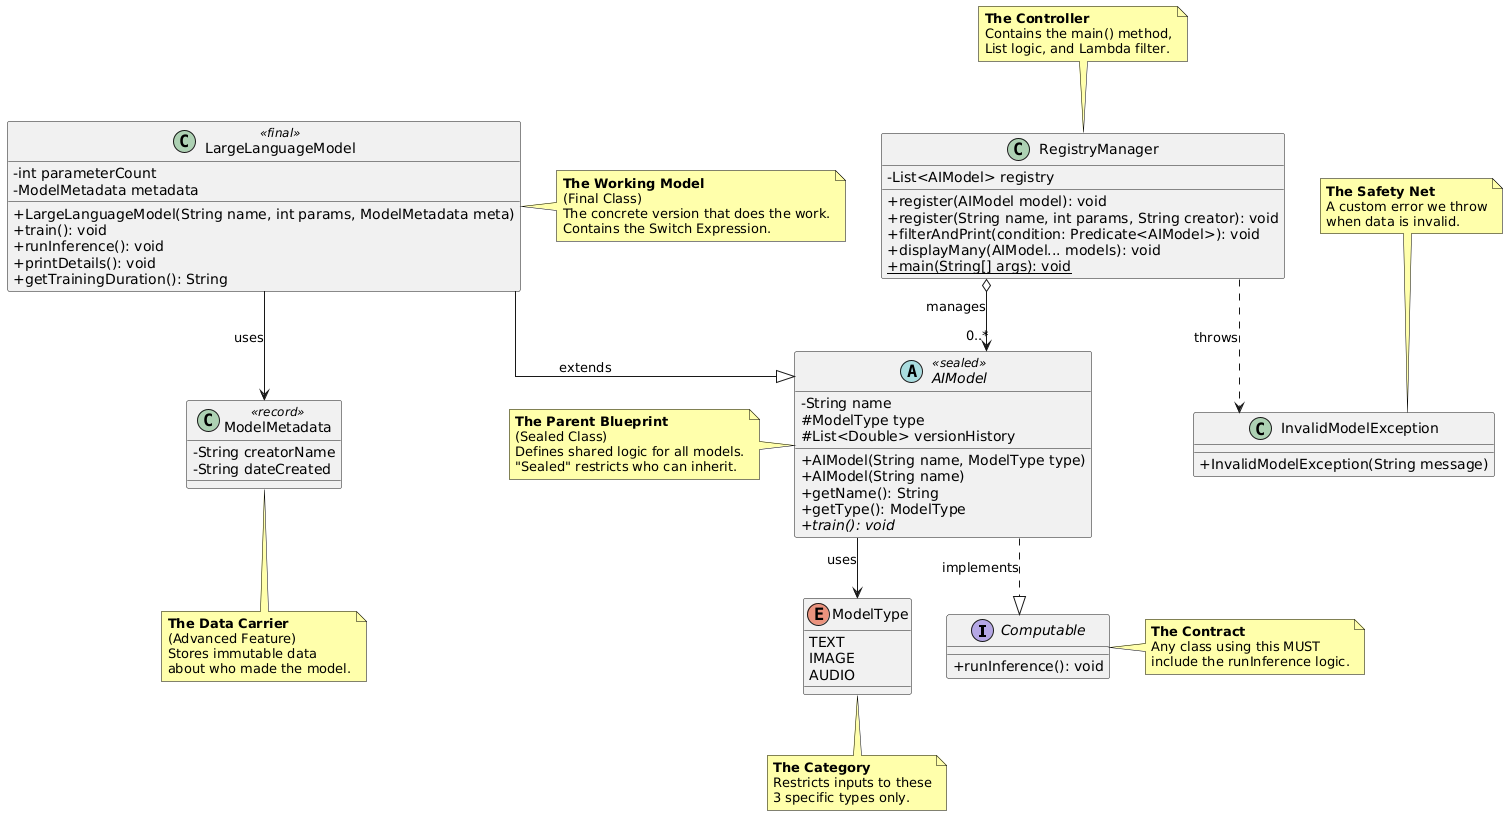

The diagram above was rendered by PlantUML. Its source (embedded in the PNG):
@startuml
'--- Styling ---
skinparam classAttributeIconSize 0
skinparam linetype ortho
skinparam noteBackgroundColor #FFFFAA
skinparam noteBorderColor #000000

'--- Interface ---
interface Computable {
    + runInference(): void
}
note right of Computable
  <b>The Contract</b>
  Any class using this MUST
  include the runInference logic.
end note

'--- Enums ---
enum ModelType {
    TEXT
    IMAGE
    AUDIO
}
note bottom of ModelType
  <b>The Category</b>
  Restricts inputs to these
  3 specific types only.
end note

'--- Records ---
class ModelMetadata <<record>> {
    - String creatorName
    - String dateCreated
}
note bottom of ModelMetadata
  <b>The Data Carrier</b>
  (Advanced Feature)
  Stores immutable data
  about who made the model.
end note

'--- Exceptions ---
class InvalidModelException {
    + InvalidModelException(String message)
}
note top of InvalidModelException
  <b>The Safety Net</b>
  A custom error we throw
  when data is invalid.
end note

'--- Abstract Base Class ---
abstract class AIModel <<sealed>> {
    - String name
    # ModelType type
    # List<Double> versionHistory
    
    + AIModel(String name, ModelType type)
    + AIModel(String name)
    + getName(): String
    + getType(): ModelType
    + {abstract} train(): void
}
note left of AIModel
  <b>The Parent Blueprint</b>
  (Sealed Class)
  Defines shared logic for all models.
  "Sealed" restricts who can inherit.
end note

'--- Subclass ---
class LargeLanguageModel <<final>> {
    - int parameterCount
    - ModelMetadata metadata
    
    + LargeLanguageModel(String name, int params, ModelMetadata meta)
    + train(): void
    + runInference(): void
    + printDetails(): void
    + getTrainingDuration(): String
}
note right of LargeLanguageModel
  <b>The Working Model</b>
  (Final Class)
  The concrete version that does the work.
  Contains the Switch Expression.
end note

'--- Manager Class ---
class RegistryManager {
    - List<AIModel> registry
    
    + register(AIModel model): void
    + register(String name, int params, String creator): void
    + filterAndPrint(condition: Predicate<AIModel>): void
    + displayMany(AIModel... models): void
    + {static} main(String[] args): void
}
note top of RegistryManager
  <b>The Controller</b>
  Contains the main() method,
  List logic, and Lambda filter.
end note

'--- Relationships ---
AIModel ..|> Computable : implements
LargeLanguageModel --|> AIModel : extends
AIModel --> ModelType : uses
LargeLanguageModel --> ModelMetadata : uses
RegistryManager o--> "0..*" AIModel : manages 
RegistryManager ..> InvalidModelException : throws
@enduml